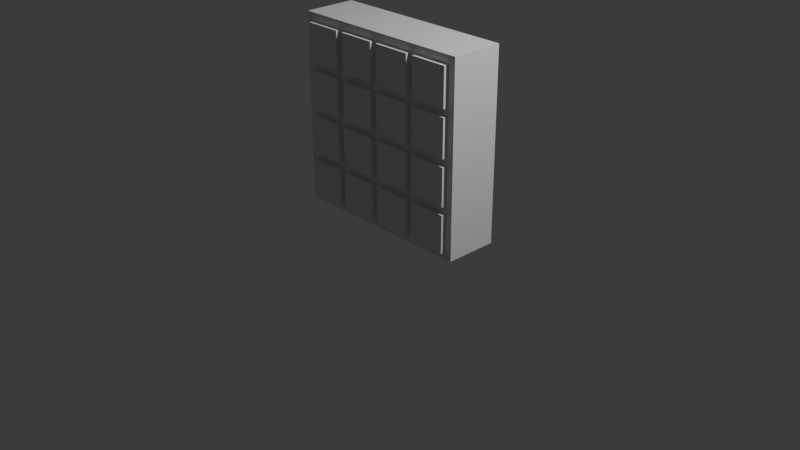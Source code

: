 # Source: PigeonHoles.blend  (saved by Blender 4.5.90; exported with 4.5.12 LTS)
import bpy
from mathutils import Matrix  # noqa: F401  (used for matrix-valued properties, if any)

bpy.ops.wm.read_factory_settings(use_empty=True)
scene = bpy.context.scene
scene.name = 'Scene'

# ---- collections
col_collection = bpy.data.collections.new('Collection'); scene.collection.children.link(col_collection)
col_export = bpy.data.collections.new('Export'); scene.collection.children.link(col_export)

# ---- materials (node trees are filled in below, after node groups)
mat_material = bpy.data.materials.new('Material')
mat_material.alpha_threshold = 0.0
mat_material.roughness = 0.5
mat_material.line_color = (0.0, 0.0, 0.0, 1.0)

# ---- material node trees
mat_material.use_nodes = True; mat_material.node_tree.nodes.clear()
_N = mat_material.node_tree.nodes; _L = mat_material.node_tree.links
n0 = _N.new('ShaderNodeOutputMaterial'); n0.name = 'Material Output'; n0.location = (200, 100)
n1 = _N.new('ShaderNodeBsdfPrincipled'); n1.name = 'Principled BSDF'; n1.location = (-200, 100)
n1.inputs[3].default_value = 1.45
_L.new(n1.outputs[0], n0.inputs[0])
n0.is_active_output = True

# ---- world
world_world = bpy.data.worlds.new('World'); scene.world = world_world
world_world.use_nodes = True; world_world.node_tree.nodes.clear()
_N = world_world.node_tree.nodes; _L = world_world.node_tree.links
n0 = _N.new('ShaderNodeOutputWorld'); n0.name = 'World Output'; n0.location = (200, 100)
n1 = _N.new('ShaderNodeBackground'); n1.name = 'Background'; n1.location = (-200, 100)
n1.inputs[0].default_value = (0.05088, 0.05088, 0.05088, 1.0)
_L.new(n1.outputs[0], n0.inputs[0])
n0.is_active_output = True
world_world.color = (0.05088, 0.05088, 0.05088)
world_world.sun_shadow_jitter_overblur = 0.0

# ---- cameras
cam_camera = bpy.data.cameras.new('Camera')
cam_camera.clip_end = 100.0
cam_camera.ortho_scale = 7.314

# ---- lights
light_light = bpy.data.lights.new('Light', 'POINT')
light_light.energy = 1000.0
light_light.shadow_soft_size = 0.1

# ---- meshes
me_cube = bpy.data.meshes.new('Cube')
me_cube.from_pydata([(1.0, 0.28, 2.0), (1.0, 0.28, 0.0), (1.0, -0.28, 2.0), (1.0, -0.28, 0.0), (-1.0, 0.28, 2.0), (-1.0, 0.28, 0.0), (-1.0, -0.28, 2.0), (-1.0, -0.28, 0.0)], [], [(0, 4, 6, 2), (3, 2, 6, 7), (7, 6, 4, 5), (5, 1, 3, 7), (1, 0, 2, 3), (5, 4, 0, 1)])
_uv = me_cube.uv_layers.new(name='UVMap')
_uv.uv.foreach_set('vector', [0.625, 0.5, 0.875, 0.5, 0.875, 0.75, 0.625, 0.75, 0.375, 0.75, 0.625, 0.75, 0.625, 1.0, 0.375, 1.0, 0.375, 0.0, 0.625, 0.0, 0.625, 0.25, 0.375, 0.25, 0.125, 0.5, 0.375, 0.5, 0.375, 0.75, 0.125, 0.75, 0.375, 0.5, 0.625, 0.5, 0.625, 0.75, 0.375, 0.75, 0.375, 0.25, 0.625, 0.25, 0.625, 0.5, 0.375, 0.5])
me_cube.materials.append(mat_material)
me_cube.use_mirror_vertex_groups = False
me_cube.update()
me_cube_001 = bpy.data.meshes.new('Cube.001')
me_cube_001.from_pydata([(-1.0, -1.0, -1.0), (-1.0, -1.0, 1.0), (-1.0, 1.0, -1.0), (-1.0, 1.0, 1.0), (1.0, -1.0, -1.0), (1.0, -1.0, 1.0), (1.0, 1.0, -1.0), (1.0, 1.0, 1.0)], [], [(0, 1, 3, 2), (2, 3, 7, 6), (6, 7, 5, 4), (4, 5, 1, 0), (2, 6, 4, 0), (7, 3, 1, 5)])
_uv = me_cube_001.uv_layers.new(name='UVMap')
_uv.uv.foreach_set('vector', [0.375, 0.0, 0.625, 0.0, 0.625, 0.25, 0.375, 0.25, 0.375, 0.25, 0.625, 0.25, 0.625, 0.5, 0.375, 0.5, 0.375, 0.5, 0.625, 0.5, 0.625, 0.75, 0.375, 0.75, 0.375, 0.75, 0.625, 0.75, 0.625, 1.0, 0.375, 1.0, 0.125, 0.5, 0.375, 0.5, 0.375, 0.75, 0.125, 0.75, 0.625, 0.5, 0.875, 0.5, 0.875, 0.75, 0.625, 0.75])
me_cube_001.update()

# ---- objects
ob_pigeonholes = bpy.data.objects.new('PigeonHoles', me_cube)
ob_light = bpy.data.objects.new('Light', light_light)
ob_camera = bpy.data.objects.new('Camera', cam_camera)
ob_pigeonholecutout = bpy.data.objects.new('PigeonHoleCutout', me_cube_001)

# ---- transforms, parenting, visibility, modifiers, constraints
ob_pigeonholes.location = (0.0, 0.0, 0.0)
ob_pigeonholes.lock_rotations_4d = False
ob_pigeonholes.empty_display_type = 'ARROWS'
ob_pigeonholes.lineart.crease_threshold = 0.0
_m = ob_pigeonholes.modifiers.new('Boolean', 'BOOLEAN')
_m.object = ob_pigeonholecutout
ob_light.location = (4.076, 1.005, 5.904)
ob_light.rotation_euler = (0.6503, 0.05522, 1.866)
ob_light.lock_rotations_4d = False
ob_light.empty_display_type = 'ARROWS'
ob_light.color = (0.0, 0.0, 0.0, 0.0)
ob_light.lineart.crease_threshold = 0.0
ob_camera.location = (7.359, -6.926, 4.958)
ob_camera.rotation_euler = (1.109, 0.0, 0.8149)
ob_camera.lock_rotations_4d = False
ob_camera.empty_display_type = 'ARROWS'
ob_camera.color = (0.0, 0.0, 0.0, 0.0)
ob_camera.display_type = 'WIRE'
ob_camera.lineart.crease_threshold = 0.0
ob_pigeonholecutout.location = (-0.7158, -0.04295, 0.2729)
ob_pigeonholecutout.scale = (0.2, 0.2922, 0.2)
_m = ob_pigeonholecutout.modifiers.new('Array', 'ARRAY')
_m.count = 4
_m.relative_offset_displace = (1.2, 0.0, 0.0)
_m = ob_pigeonholecutout.modifiers.new('Array.001', 'ARRAY')
_m.count = 4
_m.relative_offset_displace = (0.0, 0.0, 1.2)

# ---- collection membership
col_collection.objects.link(ob_pigeonholes)
col_collection.objects.link(ob_light)
col_collection.objects.link(ob_camera)
col_collection.objects.link(ob_pigeonholecutout)
col_export.objects.link(ob_pigeonholes)

# ---- scene / render settings (as saved in the file)
scene.camera = ob_camera
scene.frame_start = 1; scene.frame_end = 250; scene.frame_set(1)
scene.render.engine = 'BLENDER_EEVEE_NEXT'
scene.render.fps = 25
bpy.context.view_layer.update()
